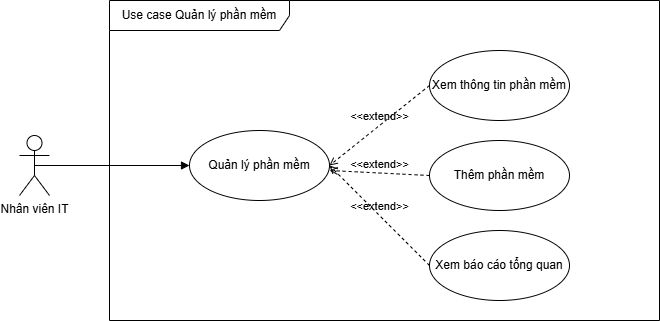

The diagram above was exported from draw.io. Its source (the exported page's mxGraphModel, read from the mxfile embedded in the PNG):
<mxGraphModel dx="1034" dy="446" grid="1" gridSize="10" guides="1" tooltips="1" connect="1" arrows="1" fold="1" page="1" pageScale="1" pageWidth="827" pageHeight="1169" math="0" shadow="0">
  <root>
    <mxCell id="0" />
    <mxCell id="1" parent="0" />
    <mxCell id="nTsorzLGSmqbJP8n6lmK-1" value="Use case Quản lý phần mềm" style="shape=umlFrame;whiteSpace=wrap;html=1;pointerEvents=0;recursiveResize=0;container=1;collapsible=0;width=180;height=30;" parent="1" vertex="1">
      <mxGeometry x="240" y="140" width="550" height="320" as="geometry" />
    </mxCell>
    <mxCell id="nTsorzLGSmqbJP8n6lmK-2" value="Quản lý phần mềm" style="ellipse;whiteSpace=wrap;html=1;" parent="nTsorzLGSmqbJP8n6lmK-1" vertex="1">
      <mxGeometry x="80" y="130" width="140" height="70" as="geometry" />
    </mxCell>
    <mxCell id="nTsorzLGSmqbJP8n6lmK-3" value="Xem thông tin phần mềm" style="ellipse;whiteSpace=wrap;html=1;" parent="nTsorzLGSmqbJP8n6lmK-1" vertex="1">
      <mxGeometry x="320" y="50" width="140" height="70" as="geometry" />
    </mxCell>
    <mxCell id="nTsorzLGSmqbJP8n6lmK-4" value="Xem báo cáo tổng quan" style="ellipse;whiteSpace=wrap;html=1;" parent="nTsorzLGSmqbJP8n6lmK-1" vertex="1">
      <mxGeometry x="320" y="230" width="140" height="70" as="geometry" />
    </mxCell>
    <mxCell id="nTsorzLGSmqbJP8n6lmK-5" value="&amp;lt;&amp;lt;extend&amp;gt;&amp;gt;" style="html=1;verticalAlign=bottom;labelBackgroundColor=none;endArrow=open;endFill=0;dashed=1;rounded=0;entryX=1;entryY=0.5;entryDx=0;entryDy=0;exitX=0;exitY=0.5;exitDx=0;exitDy=0;" parent="nTsorzLGSmqbJP8n6lmK-1" source="nTsorzLGSmqbJP8n6lmK-3" target="nTsorzLGSmqbJP8n6lmK-2" edge="1">
      <mxGeometry width="160" relative="1" as="geometry">
        <mxPoint x="190" y="270" as="sourcePoint" />
        <mxPoint x="350" y="270" as="targetPoint" />
      </mxGeometry>
    </mxCell>
    <mxCell id="nTsorzLGSmqbJP8n6lmK-6" value="&amp;lt;&amp;lt;extend&amp;gt;&amp;gt;" style="html=1;verticalAlign=bottom;labelBackgroundColor=none;endArrow=open;endFill=0;dashed=1;rounded=0;entryX=1;entryY=0.5;entryDx=0;entryDy=0;exitX=0;exitY=0.5;exitDx=0;exitDy=0;" parent="nTsorzLGSmqbJP8n6lmK-1" source="nTsorzLGSmqbJP8n6lmK-4" target="nTsorzLGSmqbJP8n6lmK-2" edge="1">
      <mxGeometry width="160" relative="1" as="geometry">
        <mxPoint x="330" y="115" as="sourcePoint" />
        <mxPoint x="230" y="175" as="targetPoint" />
      </mxGeometry>
    </mxCell>
    <mxCell id="nTsorzLGSmqbJP8n6lmK-7" value="Thêm phần mềm" style="ellipse;whiteSpace=wrap;html=1;" parent="nTsorzLGSmqbJP8n6lmK-1" vertex="1">
      <mxGeometry x="320" y="140" width="140" height="70" as="geometry" />
    </mxCell>
    <mxCell id="nTsorzLGSmqbJP8n6lmK-8" value="Nhân viên IT" style="shape=umlActor;verticalLabelPosition=bottom;verticalAlign=top;html=1;" parent="1" vertex="1">
      <mxGeometry x="150" y="275" width="30" height="60" as="geometry" />
    </mxCell>
    <mxCell id="nTsorzLGSmqbJP8n6lmK-9" value="" style="html=1;verticalAlign=bottom;labelBackgroundColor=none;endArrow=block;endFill=1;rounded=0;entryX=0;entryY=0.5;entryDx=0;entryDy=0;exitX=0.5;exitY=0.5;exitDx=0;exitDy=0;exitPerimeter=0;" parent="1" source="nTsorzLGSmqbJP8n6lmK-8" target="nTsorzLGSmqbJP8n6lmK-2" edge="1">
      <mxGeometry width="160" relative="1" as="geometry">
        <mxPoint x="145" y="480" as="sourcePoint" />
        <mxPoint x="300" y="405" as="targetPoint" />
      </mxGeometry>
    </mxCell>
    <mxCell id="nTsorzLGSmqbJP8n6lmK-10" value="&amp;lt;&amp;lt;extend&amp;gt;&amp;gt;" style="html=1;verticalAlign=bottom;labelBackgroundColor=none;endArrow=open;endFill=0;dashed=1;rounded=0;exitX=0;exitY=0.5;exitDx=0;exitDy=0;" parent="1" source="nTsorzLGSmqbJP8n6lmK-7" edge="1">
      <mxGeometry width="160" relative="1" as="geometry">
        <mxPoint x="570" y="235" as="sourcePoint" />
        <mxPoint x="460" y="310" as="targetPoint" />
      </mxGeometry>
    </mxCell>
  </root>
</mxGraphModel>